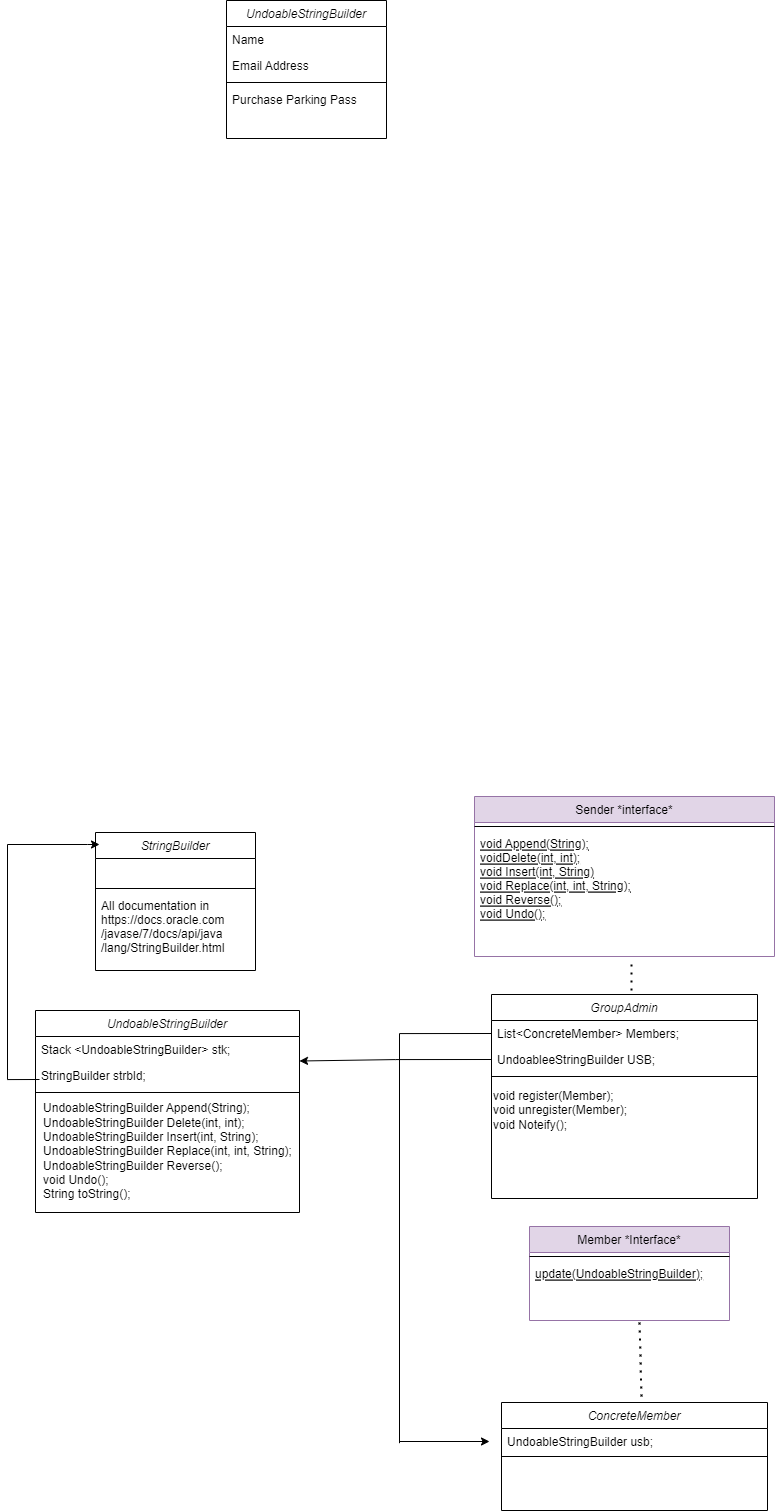

The diagram above was exported from draw.io. Its source (the exported page's mxGraphModel, read from the mxfile embedded in the PNG):
<mxGraphModel dx="1354" dy="1864" grid="1" gridSize="10" guides="1" tooltips="1" connect="1" arrows="1" fold="1" page="1" pageScale="1" pageWidth="827" pageHeight="1169" math="0" shadow="0">
  <root>
    <mxCell id="WIyWlLk6GJQsqaUBKTNV-0" />
    <mxCell id="WIyWlLk6GJQsqaUBKTNV-1" parent="WIyWlLk6GJQsqaUBKTNV-0" />
    <mxCell id="zkfFHV4jXpPFQw0GAbJ--0" value="UndoableStringBuilder" style="swimlane;fontStyle=2;align=center;verticalAlign=top;childLayout=stackLayout;horizontal=1;startSize=26;horizontalStack=0;resizeParent=1;resizeLast=0;collapsible=1;marginBottom=0;rounded=0;shadow=0;strokeWidth=1;" parent="WIyWlLk6GJQsqaUBKTNV-1" vertex="1">
      <mxGeometry x="36" y="260" width="264" height="202" as="geometry">
        <mxRectangle x="230" y="140" width="160" height="26" as="alternateBounds" />
      </mxGeometry>
    </mxCell>
    <mxCell id="zkfFHV4jXpPFQw0GAbJ--1" value="Stack &lt;UndoableStringBuilder&gt; stk;" style="text;align=left;verticalAlign=top;spacingLeft=4;spacingRight=4;overflow=hidden;rotatable=0;points=[[0,0.5],[1,0.5]];portConstraint=eastwest;" parent="zkfFHV4jXpPFQw0GAbJ--0" vertex="1">
      <mxGeometry y="26" width="264" height="26" as="geometry" />
    </mxCell>
    <mxCell id="zkfFHV4jXpPFQw0GAbJ--3" value="StringBuilder strbld;" style="text;align=left;verticalAlign=top;spacingLeft=4;spacingRight=4;overflow=hidden;rotatable=0;points=[[0,0.5],[1,0.5]];portConstraint=eastwest;rounded=0;shadow=0;html=0;" parent="zkfFHV4jXpPFQw0GAbJ--0" vertex="1">
      <mxGeometry y="52" width="264" height="26" as="geometry" />
    </mxCell>
    <mxCell id="zkfFHV4jXpPFQw0GAbJ--4" value="" style="line;html=1;strokeWidth=1;align=left;verticalAlign=middle;spacingTop=-1;spacingLeft=3;spacingRight=3;rotatable=0;labelPosition=right;points=[];portConstraint=eastwest;" parent="zkfFHV4jXpPFQw0GAbJ--0" vertex="1">
      <mxGeometry y="78" width="264" height="8" as="geometry" />
    </mxCell>
    <mxCell id="EaqgJ-2mics7ptdCi8f1-12" value="&lt;div style=&quot;text-align: left;&quot;&gt;&lt;span style=&quot;background-color: initial;&quot;&gt;UndoableStringBuilder Append(String);&lt;/span&gt;&lt;/div&gt;&lt;span style=&quot;&quot;&gt;&lt;div style=&quot;text-align: left;&quot;&gt;&lt;span style=&quot;background-color: initial;&quot;&gt;UndoableStringBuilder Delete(int, int);&lt;/span&gt;&lt;/div&gt;&lt;div style=&quot;text-align: left;&quot;&gt;UndoableStringBuilder Insert(int, String);&lt;span style=&quot;background-color: initial;&quot;&gt;&lt;br&gt;&lt;/span&gt;&lt;/div&gt;&lt;div style=&quot;text-align: left;&quot;&gt;UndoableStringBuilder Replace(int, int, String);&lt;br&gt;&lt;/div&gt;&lt;/span&gt;&lt;span style=&quot;&quot;&gt;&lt;div style=&quot;text-align: left;&quot;&gt;&lt;span style=&quot;background-color: initial;&quot;&gt;UndoableStringBuilder Reverse();&lt;/span&gt;&lt;/div&gt;&lt;/span&gt;&lt;span style=&quot;&quot;&gt;&lt;div style=&quot;text-align: left;&quot;&gt;&lt;span style=&quot;background-color: initial;&quot;&gt;void Undo();&lt;/span&gt;&lt;/div&gt;&lt;/span&gt;&lt;span style=&quot;&quot;&gt;&lt;div style=&quot;text-align: left;&quot;&gt;&lt;span style=&quot;background-color: initial;&quot;&gt;String toString();&lt;/span&gt;&lt;/div&gt;&lt;/span&gt;" style="text;html=1;align=center;verticalAlign=middle;resizable=0;points=[];autosize=1;strokeColor=none;fillColor=none;" vertex="1" parent="zkfFHV4jXpPFQw0GAbJ--0">
      <mxGeometry y="86" width="264" height="110" as="geometry" />
    </mxCell>
    <mxCell id="zkfFHV4jXpPFQw0GAbJ--6" value="Sender *interface*" style="swimlane;fontStyle=0;align=center;verticalAlign=top;childLayout=stackLayout;horizontal=1;startSize=26;horizontalStack=0;resizeParent=1;resizeLast=0;collapsible=1;marginBottom=0;rounded=0;shadow=0;strokeWidth=1;fillColor=#e1d5e7;strokeColor=#9673a6;" parent="WIyWlLk6GJQsqaUBKTNV-1" vertex="1">
      <mxGeometry x="475" y="46" width="300" height="160" as="geometry">
        <mxRectangle x="130" y="380" width="160" height="26" as="alternateBounds" />
      </mxGeometry>
    </mxCell>
    <mxCell id="zkfFHV4jXpPFQw0GAbJ--9" value="" style="line;html=1;strokeWidth=1;align=left;verticalAlign=middle;spacingTop=-1;spacingLeft=3;spacingRight=3;rotatable=0;labelPosition=right;points=[];portConstraint=eastwest;" parent="zkfFHV4jXpPFQw0GAbJ--6" vertex="1">
      <mxGeometry y="26" width="300" height="8" as="geometry" />
    </mxCell>
    <mxCell id="zkfFHV4jXpPFQw0GAbJ--10" value="void Append(String); &#10;voidDelete(int, int);&#10;void Insert(int, String)&#10;void Replace(int, int, String);&#10;void Reverse();&#10;void Undo();" style="text;align=left;verticalAlign=top;spacingLeft=4;spacingRight=4;overflow=hidden;rotatable=0;points=[[0,0.5],[1,0.5]];portConstraint=eastwest;fontStyle=4" parent="zkfFHV4jXpPFQw0GAbJ--6" vertex="1">
      <mxGeometry y="34" width="300" height="104" as="geometry" />
    </mxCell>
    <mxCell id="EaqgJ-2mics7ptdCi8f1-1" value="UndoableStringBuilder" style="swimlane;fontStyle=2;align=center;verticalAlign=top;childLayout=stackLayout;horizontal=1;startSize=26;horizontalStack=0;resizeParent=1;resizeLast=0;collapsible=1;marginBottom=0;rounded=0;shadow=0;strokeWidth=1;" vertex="1" parent="WIyWlLk6GJQsqaUBKTNV-1">
      <mxGeometry x="227" y="-750" width="160" height="138" as="geometry">
        <mxRectangle x="230" y="140" width="160" height="26" as="alternateBounds" />
      </mxGeometry>
    </mxCell>
    <mxCell id="EaqgJ-2mics7ptdCi8f1-2" value="Name" style="text;align=left;verticalAlign=top;spacingLeft=4;spacingRight=4;overflow=hidden;rotatable=0;points=[[0,0.5],[1,0.5]];portConstraint=eastwest;" vertex="1" parent="EaqgJ-2mics7ptdCi8f1-1">
      <mxGeometry y="26" width="160" height="26" as="geometry" />
    </mxCell>
    <mxCell id="EaqgJ-2mics7ptdCi8f1-3" value="Email Address" style="text;align=left;verticalAlign=top;spacingLeft=4;spacingRight=4;overflow=hidden;rotatable=0;points=[[0,0.5],[1,0.5]];portConstraint=eastwest;rounded=0;shadow=0;html=0;" vertex="1" parent="EaqgJ-2mics7ptdCi8f1-1">
      <mxGeometry y="52" width="160" height="26" as="geometry" />
    </mxCell>
    <mxCell id="EaqgJ-2mics7ptdCi8f1-4" value="" style="line;html=1;strokeWidth=1;align=left;verticalAlign=middle;spacingTop=-1;spacingLeft=3;spacingRight=3;rotatable=0;labelPosition=right;points=[];portConstraint=eastwest;" vertex="1" parent="EaqgJ-2mics7ptdCi8f1-1">
      <mxGeometry y="78" width="160" height="8" as="geometry" />
    </mxCell>
    <mxCell id="EaqgJ-2mics7ptdCi8f1-5" value="Purchase Parking Pass" style="text;align=left;verticalAlign=top;spacingLeft=4;spacingRight=4;overflow=hidden;rotatable=0;points=[[0,0.5],[1,0.5]];portConstraint=eastwest;" vertex="1" parent="EaqgJ-2mics7ptdCi8f1-1">
      <mxGeometry y="86" width="160" height="26" as="geometry" />
    </mxCell>
    <mxCell id="EaqgJ-2mics7ptdCi8f1-6" value="StringBuilder" style="swimlane;fontStyle=2;align=center;verticalAlign=top;childLayout=stackLayout;horizontal=1;startSize=26;horizontalStack=0;resizeParent=1;resizeLast=0;collapsible=1;marginBottom=0;rounded=0;shadow=0;strokeWidth=1;" vertex="1" parent="WIyWlLk6GJQsqaUBKTNV-1">
      <mxGeometry x="96" y="82" width="160" height="138" as="geometry">
        <mxRectangle x="230" y="140" width="160" height="26" as="alternateBounds" />
      </mxGeometry>
    </mxCell>
    <mxCell id="EaqgJ-2mics7ptdCi8f1-7" value="   " style="text;align=left;verticalAlign=top;spacingLeft=4;spacingRight=4;overflow=hidden;rotatable=0;points=[[0,0.5],[1,0.5]];portConstraint=eastwest;" vertex="1" parent="EaqgJ-2mics7ptdCi8f1-6">
      <mxGeometry y="26" width="160" height="26" as="geometry" />
    </mxCell>
    <mxCell id="EaqgJ-2mics7ptdCi8f1-9" value="" style="line;html=1;strokeWidth=1;align=left;verticalAlign=middle;spacingTop=-1;spacingLeft=3;spacingRight=3;rotatable=0;labelPosition=right;points=[];portConstraint=eastwest;" vertex="1" parent="EaqgJ-2mics7ptdCi8f1-6">
      <mxGeometry y="52" width="160" height="8" as="geometry" />
    </mxCell>
    <mxCell id="EaqgJ-2mics7ptdCi8f1-10" value="All documentation in&#10;https://docs.oracle.com&#10;/javase/7/docs/api/java&#10;/lang/StringBuilder.html&#10;" style="text;align=left;verticalAlign=top;spacingLeft=4;spacingRight=4;overflow=hidden;rotatable=0;points=[[0,0.5],[1,0.5]];portConstraint=eastwest;" vertex="1" parent="EaqgJ-2mics7ptdCi8f1-6">
      <mxGeometry y="60" width="160" height="70" as="geometry" />
    </mxCell>
    <mxCell id="EaqgJ-2mics7ptdCi8f1-15" value="GroupAdmin" style="swimlane;fontStyle=2;align=center;verticalAlign=top;childLayout=stackLayout;horizontal=1;startSize=26;horizontalStack=0;resizeParent=1;resizeLast=0;collapsible=1;marginBottom=0;rounded=0;shadow=0;strokeWidth=1;" vertex="1" parent="WIyWlLk6GJQsqaUBKTNV-1">
      <mxGeometry x="492" y="244" width="266" height="204" as="geometry">
        <mxRectangle x="230" y="140" width="160" height="26" as="alternateBounds" />
      </mxGeometry>
    </mxCell>
    <mxCell id="EaqgJ-2mics7ptdCi8f1-16" value="List&lt;ConcreteMember&gt; Members;" style="text;align=left;verticalAlign=top;spacingLeft=4;spacingRight=4;overflow=hidden;rotatable=0;points=[[0,0.5],[1,0.5]];portConstraint=eastwest;" vertex="1" parent="EaqgJ-2mics7ptdCi8f1-15">
      <mxGeometry y="26" width="266" height="26" as="geometry" />
    </mxCell>
    <mxCell id="EaqgJ-2mics7ptdCi8f1-17" value="UndoableeStringBuilder USB;" style="text;align=left;verticalAlign=top;spacingLeft=4;spacingRight=4;overflow=hidden;rotatable=0;points=[[0,0.5],[1,0.5]];portConstraint=eastwest;rounded=0;shadow=0;html=0;" vertex="1" parent="EaqgJ-2mics7ptdCi8f1-15">
      <mxGeometry y="52" width="266" height="26" as="geometry" />
    </mxCell>
    <mxCell id="EaqgJ-2mics7ptdCi8f1-18" value="" style="line;html=1;strokeWidth=1;align=left;verticalAlign=middle;spacingTop=-1;spacingLeft=3;spacingRight=3;rotatable=0;labelPosition=right;points=[];portConstraint=eastwest;" vertex="1" parent="EaqgJ-2mics7ptdCi8f1-15">
      <mxGeometry y="78" width="266" height="8" as="geometry" />
    </mxCell>
    <mxCell id="EaqgJ-2mics7ptdCi8f1-19" value="&lt;div style=&quot;&quot;&gt;void register(Member);&lt;/div&gt;&lt;div style=&quot;&quot;&gt;void unregister(Member);&lt;/div&gt;&lt;div style=&quot;&quot;&gt;void Noteify();&lt;/div&gt;" style="text;html=1;align=left;verticalAlign=middle;resizable=0;points=[];autosize=1;strokeColor=none;fillColor=none;" vertex="1" parent="EaqgJ-2mics7ptdCi8f1-15">
      <mxGeometry y="86" width="266" height="60" as="geometry" />
    </mxCell>
    <mxCell id="EaqgJ-2mics7ptdCi8f1-20" value="" style="endArrow=none;dashed=1;html=1;dashPattern=1 3;strokeWidth=2;rounded=0;entryX=0.5;entryY=1;entryDx=0;entryDy=0;" edge="1" parent="WIyWlLk6GJQsqaUBKTNV-1">
      <mxGeometry width="50" height="50" relative="1" as="geometry">
        <mxPoint x="632" y="240" as="sourcePoint" />
        <mxPoint x="632" y="208" as="targetPoint" />
        <Array as="points" />
      </mxGeometry>
    </mxCell>
    <mxCell id="EaqgJ-2mics7ptdCi8f1-28" value="Member *Interface*" style="swimlane;fontStyle=0;align=center;verticalAlign=top;childLayout=stackLayout;horizontal=1;startSize=26;horizontalStack=0;resizeParent=1;resizeLast=0;collapsible=1;marginBottom=0;rounded=0;shadow=0;strokeWidth=1;fillColor=#e1d5e7;strokeColor=#9673a6;" vertex="1" parent="WIyWlLk6GJQsqaUBKTNV-1">
      <mxGeometry x="530" y="476" width="200" height="94" as="geometry">
        <mxRectangle x="130" y="380" width="160" height="26" as="alternateBounds" />
      </mxGeometry>
    </mxCell>
    <mxCell id="EaqgJ-2mics7ptdCi8f1-31" value="" style="line;html=1;strokeWidth=1;align=left;verticalAlign=middle;spacingTop=-1;spacingLeft=3;spacingRight=3;rotatable=0;labelPosition=right;points=[];portConstraint=eastwest;" vertex="1" parent="EaqgJ-2mics7ptdCi8f1-28">
      <mxGeometry y="26" width="200" height="8" as="geometry" />
    </mxCell>
    <mxCell id="EaqgJ-2mics7ptdCi8f1-32" value="update(UndoableStringBuilder);" style="text;align=left;verticalAlign=top;spacingLeft=4;spacingRight=4;overflow=hidden;rotatable=0;points=[[0,0.5],[1,0.5]];portConstraint=eastwest;fontStyle=4" vertex="1" parent="EaqgJ-2mics7ptdCi8f1-28">
      <mxGeometry y="34" width="200" height="26" as="geometry" />
    </mxCell>
    <mxCell id="EaqgJ-2mics7ptdCi8f1-34" value="ConcreteMember" style="swimlane;fontStyle=2;align=center;verticalAlign=top;childLayout=stackLayout;horizontal=1;startSize=26;horizontalStack=0;resizeParent=1;resizeLast=0;collapsible=1;marginBottom=0;rounded=0;shadow=0;strokeWidth=1;" vertex="1" parent="WIyWlLk6GJQsqaUBKTNV-1">
      <mxGeometry x="502" y="652" width="266" height="108" as="geometry">
        <mxRectangle x="230" y="140" width="160" height="26" as="alternateBounds" />
      </mxGeometry>
    </mxCell>
    <mxCell id="EaqgJ-2mics7ptdCi8f1-36" value="UndoableStringBuilder usb;" style="text;align=left;verticalAlign=top;spacingLeft=4;spacingRight=4;overflow=hidden;rotatable=0;points=[[0,0.5],[1,0.5]];portConstraint=eastwest;rounded=0;shadow=0;html=0;" vertex="1" parent="EaqgJ-2mics7ptdCi8f1-34">
      <mxGeometry y="26" width="266" height="24" as="geometry" />
    </mxCell>
    <mxCell id="EaqgJ-2mics7ptdCi8f1-37" value="" style="line;html=1;strokeWidth=1;align=left;verticalAlign=middle;spacingTop=-1;spacingLeft=3;spacingRight=3;rotatable=0;labelPosition=right;points=[];portConstraint=eastwest;" vertex="1" parent="EaqgJ-2mics7ptdCi8f1-34">
      <mxGeometry y="50" width="266" height="8" as="geometry" />
    </mxCell>
    <mxCell id="EaqgJ-2mics7ptdCi8f1-38" value="&lt;div style=&quot;text-align: left;&quot;&gt;&lt;br&gt;&lt;/div&gt;" style="text;html=1;align=center;verticalAlign=middle;resizable=0;points=[];autosize=1;strokeColor=none;fillColor=none;" vertex="1" parent="EaqgJ-2mics7ptdCi8f1-34">
      <mxGeometry y="58" width="266" height="30" as="geometry" />
    </mxCell>
    <mxCell id="EaqgJ-2mics7ptdCi8f1-39" value="" style="endArrow=none;dashed=1;html=1;dashPattern=1 3;strokeWidth=2;rounded=0;" edge="1" parent="WIyWlLk6GJQsqaUBKTNV-1">
      <mxGeometry width="50" height="50" relative="1" as="geometry">
        <mxPoint x="642" y="646" as="sourcePoint" />
        <mxPoint x="640" y="570" as="targetPoint" />
        <Array as="points" />
      </mxGeometry>
    </mxCell>
    <mxCell id="EaqgJ-2mics7ptdCi8f1-40" style="edgeStyle=orthogonalEdgeStyle;rounded=0;orthogonalLoop=1;jettySize=auto;html=1;exitX=0;exitY=0.5;exitDx=0;exitDy=0;entryX=1;entryY=0.25;entryDx=0;entryDy=0;" edge="1" parent="WIyWlLk6GJQsqaUBKTNV-1" source="EaqgJ-2mics7ptdCi8f1-17" target="zkfFHV4jXpPFQw0GAbJ--0">
      <mxGeometry relative="1" as="geometry" />
    </mxCell>
    <mxCell id="EaqgJ-2mics7ptdCi8f1-41" style="edgeStyle=orthogonalEdgeStyle;rounded=0;orthogonalLoop=1;jettySize=auto;html=1;exitX=0;exitY=0.5;exitDx=0;exitDy=0;startArrow=none;startFill=0;endArrow=none;endFill=0;" edge="1" parent="WIyWlLk6GJQsqaUBKTNV-1" source="EaqgJ-2mics7ptdCi8f1-16">
      <mxGeometry relative="1" as="geometry">
        <mxPoint x="400" y="692.6666666666666" as="targetPoint" />
      </mxGeometry>
    </mxCell>
    <mxCell id="EaqgJ-2mics7ptdCi8f1-42" value="" style="endArrow=classic;html=1;rounded=0;" edge="1" parent="WIyWlLk6GJQsqaUBKTNV-1">
      <mxGeometry width="50" height="50" relative="1" as="geometry">
        <mxPoint x="400" y="691" as="sourcePoint" />
        <mxPoint x="490" y="691" as="targetPoint" />
      </mxGeometry>
    </mxCell>
    <mxCell id="EaqgJ-2mics7ptdCi8f1-51" style="edgeStyle=orthogonalEdgeStyle;rounded=0;orthogonalLoop=1;jettySize=auto;html=1;startArrow=none;startFill=0;endArrow=classic;endFill=1;" edge="1" parent="WIyWlLk6GJQsqaUBKTNV-1">
      <mxGeometry relative="1" as="geometry">
        <mxPoint x="40" y="329" as="sourcePoint" />
        <mxPoint x="100" y="94" as="targetPoint" />
        <Array as="points">
          <mxPoint x="8" y="329" />
          <mxPoint x="8" y="94" />
          <mxPoint x="88" y="94" />
        </Array>
      </mxGeometry>
    </mxCell>
  </root>
</mxGraphModel>